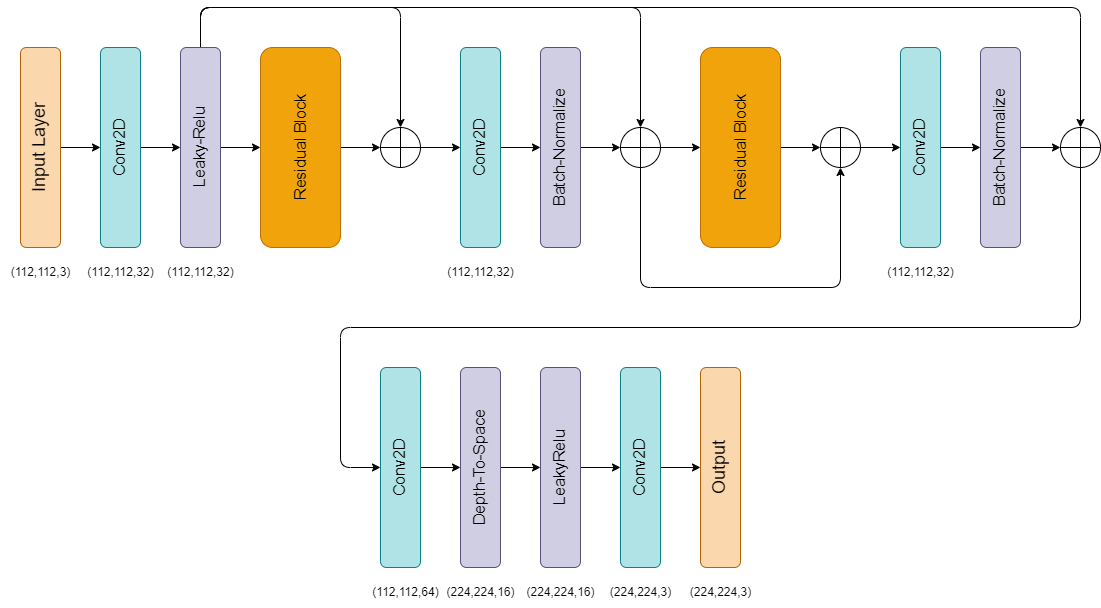

The diagram above was exported from draw.io. Its source (the exported page's mxGraphModel, read from the mxfile embedded in the PNG):
<mxGraphModel dx="1793" dy="1045" grid="1" gridSize="10" guides="1" tooltips="1" connect="1" arrows="1" fold="1" page="1" pageScale="1" pageWidth="1920" pageHeight="1200" math="0" shadow="0">
  <root>
    <mxCell id="0" />
    <mxCell id="1" parent="0" />
    <mxCell id="Wzxiwo7z4lT6W0i9HuDA-39" style="edgeStyle=orthogonalEdgeStyle;rounded=0;orthogonalLoop=1;jettySize=auto;html=1;exitX=0;exitY=0.5;exitDx=0;exitDy=0;entryX=1;entryY=0.5;entryDx=0;entryDy=0;" parent="1" source="Wzxiwo7z4lT6W0i9HuDA-2" target="Wzxiwo7z4lT6W0i9HuDA-8" edge="1">
      <mxGeometry relative="1" as="geometry" />
    </mxCell>
    <mxCell id="Wzxiwo7z4lT6W0i9HuDA-2" value="Input Layer" style="rounded=1;whiteSpace=wrap;html=1;fillColor=#fad7ac;strokeColor=#b46504;align=center;textDirection=vertical-rl;rotation=-180;fontSize=18;" parent="1" vertex="1">
      <mxGeometry x="240" y="400" width="40" height="200" as="geometry" />
    </mxCell>
    <mxCell id="Wzxiwo7z4lT6W0i9HuDA-40" style="edgeStyle=orthogonalEdgeStyle;rounded=0;orthogonalLoop=1;jettySize=auto;html=1;exitX=0;exitY=0.5;exitDx=0;exitDy=0;" parent="1" source="Wzxiwo7z4lT6W0i9HuDA-8" target="Wzxiwo7z4lT6W0i9HuDA-10" edge="1">
      <mxGeometry relative="1" as="geometry" />
    </mxCell>
    <mxCell id="Wzxiwo7z4lT6W0i9HuDA-8" value="&lt;span style=&quot;font-size: 16px;&quot;&gt;Conv2D&lt;/span&gt;" style="rounded=1;whiteSpace=wrap;html=1;fillColor=#b0e3e6;strokeColor=#0e8088;align=center;textDirection=vertical-rl;rotation=-180;" parent="1" vertex="1">
      <mxGeometry x="320" y="400" width="40" height="200" as="geometry" />
    </mxCell>
    <mxCell id="Wzxiwo7z4lT6W0i9HuDA-41" style="edgeStyle=orthogonalEdgeStyle;rounded=0;orthogonalLoop=1;jettySize=auto;html=1;exitX=0;exitY=0.5;exitDx=0;exitDy=0;entryX=0.5;entryY=0;entryDx=0;entryDy=0;" parent="1" source="Wzxiwo7z4lT6W0i9HuDA-10" target="Wzxiwo7z4lT6W0i9HuDA-35" edge="1">
      <mxGeometry relative="1" as="geometry" />
    </mxCell>
    <mxCell id="Wzxiwo7z4lT6W0i9HuDA-43" style="edgeStyle=orthogonalEdgeStyle;rounded=1;orthogonalLoop=1;jettySize=auto;html=1;exitX=0.5;exitY=1;exitDx=0;exitDy=0;entryX=0.5;entryY=0;entryDx=0;entryDy=0;curved=0;" parent="1" source="Wzxiwo7z4lT6W0i9HuDA-10" target="Wzxiwo7z4lT6W0i9HuDA-37" edge="1">
      <mxGeometry relative="1" as="geometry">
        <Array as="points">
          <mxPoint x="420" y="360" />
          <mxPoint x="620" y="360" />
        </Array>
      </mxGeometry>
    </mxCell>
    <mxCell id="Wzxiwo7z4lT6W0i9HuDA-61" style="edgeStyle=orthogonalEdgeStyle;rounded=1;orthogonalLoop=1;jettySize=auto;html=1;exitX=0.5;exitY=1;exitDx=0;exitDy=0;entryX=0.5;entryY=0;entryDx=0;entryDy=0;curved=0;" parent="1" source="Wzxiwo7z4lT6W0i9HuDA-10" target="Wzxiwo7z4lT6W0i9HuDA-48" edge="1">
      <mxGeometry relative="1" as="geometry">
        <Array as="points">
          <mxPoint x="420" y="360" />
          <mxPoint x="860" y="360" />
        </Array>
      </mxGeometry>
    </mxCell>
    <mxCell id="Wzxiwo7z4lT6W0i9HuDA-63" style="edgeStyle=orthogonalEdgeStyle;rounded=1;orthogonalLoop=1;jettySize=auto;html=1;exitX=0.5;exitY=1;exitDx=0;exitDy=0;entryX=0.5;entryY=0;entryDx=0;entryDy=0;curved=0;" parent="1" source="Wzxiwo7z4lT6W0i9HuDA-10" target="Wzxiwo7z4lT6W0i9HuDA-60" edge="1">
      <mxGeometry relative="1" as="geometry">
        <Array as="points">
          <mxPoint x="420" y="360" />
          <mxPoint x="1300" y="360" />
        </Array>
      </mxGeometry>
    </mxCell>
    <mxCell id="Wzxiwo7z4lT6W0i9HuDA-10" value="&lt;span style=&quot;font-size: 16px;&quot;&gt;Leaky-Relu&lt;/span&gt;" style="rounded=1;whiteSpace=wrap;html=1;fillColor=#d0cee2;strokeColor=#56517e;align=center;textDirection=vertical-rl;rotation=-180;" parent="1" vertex="1">
      <mxGeometry x="400" y="400" width="40" height="200" as="geometry" />
    </mxCell>
    <mxCell id="Wzxiwo7z4lT6W0i9HuDA-42" style="edgeStyle=orthogonalEdgeStyle;rounded=0;orthogonalLoop=1;jettySize=auto;html=1;exitX=0.5;exitY=1;exitDx=0;exitDy=0;entryX=0;entryY=0.5;entryDx=0;entryDy=0;" parent="1" source="Wzxiwo7z4lT6W0i9HuDA-35" target="Wzxiwo7z4lT6W0i9HuDA-37" edge="1">
      <mxGeometry relative="1" as="geometry" />
    </mxCell>
    <mxCell id="Wzxiwo7z4lT6W0i9HuDA-35" value="Residual Block" style="rounded=1;whiteSpace=wrap;html=1;rotation=-90;fillColor=#f0a30a;strokeColor=#BD7000;fontColor=#000000;fontSize=16;" parent="1" vertex="1">
      <mxGeometry x="420" y="460" width="200" height="80" as="geometry" />
    </mxCell>
    <mxCell id="Wzxiwo7z4lT6W0i9HuDA-46" style="edgeStyle=orthogonalEdgeStyle;rounded=0;orthogonalLoop=1;jettySize=auto;html=1;exitX=1;exitY=0.5;exitDx=0;exitDy=0;entryX=1;entryY=0.5;entryDx=0;entryDy=0;" parent="1" source="Wzxiwo7z4lT6W0i9HuDA-37" target="Wzxiwo7z4lT6W0i9HuDA-44" edge="1">
      <mxGeometry relative="1" as="geometry" />
    </mxCell>
    <mxCell id="Wzxiwo7z4lT6W0i9HuDA-37" value="" style="shape=orEllipse;perimeter=ellipsePerimeter;whiteSpace=wrap;html=1;backgroundOutline=1;" parent="1" vertex="1">
      <mxGeometry x="600" y="480" width="40" height="40" as="geometry" />
    </mxCell>
    <mxCell id="Wzxiwo7z4lT6W0i9HuDA-47" value="" style="edgeStyle=orthogonalEdgeStyle;rounded=0;orthogonalLoop=1;jettySize=auto;html=1;" parent="1" source="Wzxiwo7z4lT6W0i9HuDA-44" target="Wzxiwo7z4lT6W0i9HuDA-45" edge="1">
      <mxGeometry relative="1" as="geometry" />
    </mxCell>
    <mxCell id="Wzxiwo7z4lT6W0i9HuDA-44" value="&lt;span style=&quot;font-size: 16px;&quot;&gt;Conv2D&lt;/span&gt;" style="rounded=1;whiteSpace=wrap;html=1;fillColor=#b0e3e6;strokeColor=#0e8088;align=center;textDirection=vertical-rl;rotation=-180;" parent="1" vertex="1">
      <mxGeometry x="680" y="400" width="40" height="200" as="geometry" />
    </mxCell>
    <mxCell id="Wzxiwo7z4lT6W0i9HuDA-49" style="edgeStyle=orthogonalEdgeStyle;rounded=0;orthogonalLoop=1;jettySize=auto;html=1;exitX=0;exitY=0.5;exitDx=0;exitDy=0;entryX=0;entryY=0.5;entryDx=0;entryDy=0;" parent="1" source="Wzxiwo7z4lT6W0i9HuDA-45" target="Wzxiwo7z4lT6W0i9HuDA-48" edge="1">
      <mxGeometry relative="1" as="geometry" />
    </mxCell>
    <mxCell id="Wzxiwo7z4lT6W0i9HuDA-45" value="&lt;span style=&quot;font-size: 16px;&quot;&gt;Batch-Normalize&lt;/span&gt;" style="rounded=1;whiteSpace=wrap;html=1;fillColor=#d0cee2;strokeColor=#56517e;align=center;textDirection=vertical-rl;rotation=-180;" parent="1" vertex="1">
      <mxGeometry x="760" y="400" width="40" height="200" as="geometry" />
    </mxCell>
    <mxCell id="Wzxiwo7z4lT6W0i9HuDA-52" style="edgeStyle=orthogonalEdgeStyle;rounded=0;orthogonalLoop=1;jettySize=auto;html=1;exitX=1;exitY=0.5;exitDx=0;exitDy=0;entryX=0.5;entryY=0;entryDx=0;entryDy=0;" parent="1" source="Wzxiwo7z4lT6W0i9HuDA-48" target="Wzxiwo7z4lT6W0i9HuDA-51" edge="1">
      <mxGeometry relative="1" as="geometry" />
    </mxCell>
    <mxCell id="Wzxiwo7z4lT6W0i9HuDA-62" style="edgeStyle=orthogonalEdgeStyle;rounded=1;orthogonalLoop=1;jettySize=auto;html=1;exitX=0.5;exitY=1;exitDx=0;exitDy=0;entryX=0.5;entryY=1;entryDx=0;entryDy=0;curved=0;" parent="1" source="Wzxiwo7z4lT6W0i9HuDA-48" target="Wzxiwo7z4lT6W0i9HuDA-53" edge="1">
      <mxGeometry relative="1" as="geometry">
        <Array as="points">
          <mxPoint x="860" y="640" />
          <mxPoint x="1060" y="640" />
        </Array>
      </mxGeometry>
    </mxCell>
    <mxCell id="Wzxiwo7z4lT6W0i9HuDA-48" value="" style="shape=orEllipse;perimeter=ellipsePerimeter;whiteSpace=wrap;html=1;backgroundOutline=1;" parent="1" vertex="1">
      <mxGeometry x="840" y="480" width="40" height="40" as="geometry" />
    </mxCell>
    <mxCell id="Wzxiwo7z4lT6W0i9HuDA-55" style="edgeStyle=orthogonalEdgeStyle;rounded=0;orthogonalLoop=1;jettySize=auto;html=1;exitX=0.5;exitY=1;exitDx=0;exitDy=0;entryX=0;entryY=0.5;entryDx=0;entryDy=0;" parent="1" source="Wzxiwo7z4lT6W0i9HuDA-51" target="Wzxiwo7z4lT6W0i9HuDA-53" edge="1">
      <mxGeometry relative="1" as="geometry" />
    </mxCell>
    <mxCell id="Wzxiwo7z4lT6W0i9HuDA-51" value="Residual Block" style="rounded=1;whiteSpace=wrap;html=1;rotation=-90;fillColor=#f0a30a;strokeColor=#BD7000;fontColor=#000000;fontSize=16;" parent="1" vertex="1">
      <mxGeometry x="860" y="460" width="200" height="80" as="geometry" />
    </mxCell>
    <mxCell id="Wzxiwo7z4lT6W0i9HuDA-59" style="edgeStyle=orthogonalEdgeStyle;rounded=0;orthogonalLoop=1;jettySize=auto;html=1;exitX=1;exitY=0.5;exitDx=0;exitDy=0;entryX=1;entryY=0.5;entryDx=0;entryDy=0;" parent="1" source="Wzxiwo7z4lT6W0i9HuDA-53" target="Wzxiwo7z4lT6W0i9HuDA-57" edge="1">
      <mxGeometry relative="1" as="geometry" />
    </mxCell>
    <mxCell id="Wzxiwo7z4lT6W0i9HuDA-53" value="" style="shape=orEllipse;perimeter=ellipsePerimeter;whiteSpace=wrap;html=1;backgroundOutline=1;" parent="1" vertex="1">
      <mxGeometry x="1040" y="480" width="40" height="40" as="geometry" />
    </mxCell>
    <mxCell id="Wzxiwo7z4lT6W0i9HuDA-56" value="" style="edgeStyle=orthogonalEdgeStyle;rounded=0;orthogonalLoop=1;jettySize=auto;html=1;" parent="1" source="Wzxiwo7z4lT6W0i9HuDA-57" target="Wzxiwo7z4lT6W0i9HuDA-58" edge="1">
      <mxGeometry relative="1" as="geometry" />
    </mxCell>
    <mxCell id="Wzxiwo7z4lT6W0i9HuDA-57" value="&lt;span style=&quot;font-size: 16px;&quot;&gt;Conv2D&lt;/span&gt;" style="rounded=1;whiteSpace=wrap;html=1;fillColor=#b0e3e6;strokeColor=#0e8088;align=center;textDirection=vertical-rl;rotation=-180;" parent="1" vertex="1">
      <mxGeometry x="1120" y="400" width="40" height="200" as="geometry" />
    </mxCell>
    <mxCell id="Wzxiwo7z4lT6W0i9HuDA-64" style="edgeStyle=orthogonalEdgeStyle;rounded=0;orthogonalLoop=1;jettySize=auto;html=1;exitX=0;exitY=0.5;exitDx=0;exitDy=0;entryX=0;entryY=0.5;entryDx=0;entryDy=0;" parent="1" source="Wzxiwo7z4lT6W0i9HuDA-58" target="Wzxiwo7z4lT6W0i9HuDA-60" edge="1">
      <mxGeometry relative="1" as="geometry" />
    </mxCell>
    <mxCell id="Wzxiwo7z4lT6W0i9HuDA-58" value="&lt;span style=&quot;font-size: 16px;&quot;&gt;Batch-Normalize&lt;/span&gt;" style="rounded=1;whiteSpace=wrap;html=1;fillColor=#d0cee2;strokeColor=#56517e;align=center;textDirection=vertical-rl;rotation=-180;" parent="1" vertex="1">
      <mxGeometry x="1200" y="400" width="40" height="200" as="geometry" />
    </mxCell>
    <mxCell id="5RaPC1KdjXuia8TefXTZ-1" style="edgeStyle=orthogonalEdgeStyle;rounded=1;orthogonalLoop=1;jettySize=auto;html=1;exitX=0.5;exitY=1;exitDx=0;exitDy=0;entryX=1;entryY=0.5;entryDx=0;entryDy=0;curved=0;" edge="1" parent="1" source="Wzxiwo7z4lT6W0i9HuDA-60" target="Wzxiwo7z4lT6W0i9HuDA-65">
      <mxGeometry relative="1" as="geometry">
        <Array as="points">
          <mxPoint x="1300" y="680" />
          <mxPoint x="560" y="680" />
          <mxPoint x="560" y="820" />
        </Array>
      </mxGeometry>
    </mxCell>
    <mxCell id="Wzxiwo7z4lT6W0i9HuDA-60" value="" style="shape=orEllipse;perimeter=ellipsePerimeter;whiteSpace=wrap;html=1;backgroundOutline=1;" parent="1" vertex="1">
      <mxGeometry x="1280" y="480" width="40" height="40" as="geometry" />
    </mxCell>
    <mxCell id="Wzxiwo7z4lT6W0i9HuDA-71" style="edgeStyle=orthogonalEdgeStyle;rounded=0;orthogonalLoop=1;jettySize=auto;html=1;exitX=0;exitY=0.5;exitDx=0;exitDy=0;" parent="1" source="Wzxiwo7z4lT6W0i9HuDA-65" target="Wzxiwo7z4lT6W0i9HuDA-66" edge="1">
      <mxGeometry relative="1" as="geometry" />
    </mxCell>
    <mxCell id="Wzxiwo7z4lT6W0i9HuDA-65" value="&lt;span style=&quot;font-size: 16px;&quot;&gt;Conv2D&lt;/span&gt;" style="rounded=1;whiteSpace=wrap;html=1;fillColor=#b0e3e6;strokeColor=#0e8088;align=center;textDirection=vertical-rl;rotation=-180;" parent="1" vertex="1">
      <mxGeometry x="600" y="720" width="40" height="200" as="geometry" />
    </mxCell>
    <mxCell id="Wzxiwo7z4lT6W0i9HuDA-72" style="edgeStyle=orthogonalEdgeStyle;rounded=0;orthogonalLoop=1;jettySize=auto;html=1;exitX=0;exitY=0.5;exitDx=0;exitDy=0;entryX=1;entryY=0.5;entryDx=0;entryDy=0;" parent="1" source="Wzxiwo7z4lT6W0i9HuDA-66" target="Wzxiwo7z4lT6W0i9HuDA-69" edge="1">
      <mxGeometry relative="1" as="geometry" />
    </mxCell>
    <mxCell id="Wzxiwo7z4lT6W0i9HuDA-66" value="&lt;span style=&quot;font-size: 16px;&quot;&gt;Depth-To-Space&lt;/span&gt;" style="rounded=1;whiteSpace=wrap;html=1;fillColor=#d0cee2;strokeColor=#56517e;align=center;textDirection=vertical-rl;rotation=-180;" parent="1" vertex="1">
      <mxGeometry x="680" y="720" width="40" height="200" as="geometry" />
    </mxCell>
    <mxCell id="Wzxiwo7z4lT6W0i9HuDA-75" value="" style="edgeStyle=orthogonalEdgeStyle;rounded=0;orthogonalLoop=1;jettySize=auto;html=1;" parent="1" source="Wzxiwo7z4lT6W0i9HuDA-68" target="Wzxiwo7z4lT6W0i9HuDA-74" edge="1">
      <mxGeometry relative="1" as="geometry" />
    </mxCell>
    <mxCell id="Wzxiwo7z4lT6W0i9HuDA-68" value="&lt;span style=&quot;font-size: 16px;&quot;&gt;Conv2D&lt;/span&gt;" style="rounded=1;whiteSpace=wrap;html=1;fillColor=#b0e3e6;strokeColor=#0e8088;align=center;textDirection=vertical-rl;rotation=-180;" parent="1" vertex="1">
      <mxGeometry x="840" y="720" width="40" height="200" as="geometry" />
    </mxCell>
    <mxCell id="Wzxiwo7z4lT6W0i9HuDA-73" style="edgeStyle=orthogonalEdgeStyle;rounded=0;orthogonalLoop=1;jettySize=auto;html=1;exitX=0;exitY=0.5;exitDx=0;exitDy=0;entryX=1;entryY=0.5;entryDx=0;entryDy=0;" parent="1" source="Wzxiwo7z4lT6W0i9HuDA-69" target="Wzxiwo7z4lT6W0i9HuDA-68" edge="1">
      <mxGeometry relative="1" as="geometry" />
    </mxCell>
    <mxCell id="Wzxiwo7z4lT6W0i9HuDA-69" value="&lt;span style=&quot;font-size: 16px;&quot;&gt;LeakyRelu&lt;/span&gt;" style="rounded=1;whiteSpace=wrap;html=1;fillColor=#d0cee2;strokeColor=#56517e;align=center;textDirection=vertical-rl;rotation=-180;" parent="1" vertex="1">
      <mxGeometry x="760" y="720" width="40" height="200" as="geometry" />
    </mxCell>
    <mxCell id="Wzxiwo7z4lT6W0i9HuDA-74" value="Output" style="rounded=1;whiteSpace=wrap;html=1;fillColor=#fad7ac;strokeColor=#b46504;align=center;textDirection=vertical-rl;rotation=-180;fontSize=18;" parent="1" vertex="1">
      <mxGeometry x="920" y="720" width="40" height="200" as="geometry" />
    </mxCell>
    <mxCell id="Wzxiwo7z4lT6W0i9HuDA-81" value="(112,112,3)" style="text;html=1;align=center;verticalAlign=middle;resizable=0;points=[];autosize=1;strokeColor=none;fillColor=none;" parent="1" vertex="1">
      <mxGeometry x="220" y="610" width="80" height="30" as="geometry" />
    </mxCell>
    <mxCell id="Wzxiwo7z4lT6W0i9HuDA-82" value="(112,112,32)" style="text;html=1;align=center;verticalAlign=middle;resizable=0;points=[];autosize=1;strokeColor=none;fillColor=none;" parent="1" vertex="1">
      <mxGeometry x="295" y="610" width="90" height="30" as="geometry" />
    </mxCell>
    <mxCell id="Wzxiwo7z4lT6W0i9HuDA-83" value="(112,112,32)" style="text;html=1;align=center;verticalAlign=middle;resizable=0;points=[];autosize=1;strokeColor=none;fillColor=none;" parent="1" vertex="1">
      <mxGeometry x="655" y="610" width="90" height="30" as="geometry" />
    </mxCell>
    <mxCell id="Wzxiwo7z4lT6W0i9HuDA-84" value="(112,112,32)" style="text;html=1;align=center;verticalAlign=middle;resizable=0;points=[];autosize=1;strokeColor=none;fillColor=none;" parent="1" vertex="1">
      <mxGeometry x="1095" y="610" width="90" height="30" as="geometry" />
    </mxCell>
    <mxCell id="Wzxiwo7z4lT6W0i9HuDA-85" value="(112,112,64)" style="text;html=1;align=center;verticalAlign=middle;resizable=0;points=[];autosize=1;strokeColor=none;fillColor=none;" parent="1" vertex="1">
      <mxGeometry x="580" y="930" width="90" height="30" as="geometry" />
    </mxCell>
    <mxCell id="Wzxiwo7z4lT6W0i9HuDA-86" value="(224,224,3)" style="text;html=1;align=center;verticalAlign=middle;resizable=0;points=[];autosize=1;strokeColor=none;fillColor=none;" parent="1" vertex="1">
      <mxGeometry x="820" y="930" width="80" height="30" as="geometry" />
    </mxCell>
    <mxCell id="Wzxiwo7z4lT6W0i9HuDA-87" value="(112,112,32)" style="text;html=1;align=center;verticalAlign=middle;resizable=0;points=[];autosize=1;strokeColor=none;fillColor=none;" parent="1" vertex="1">
      <mxGeometry x="375" y="610" width="90" height="30" as="geometry" />
    </mxCell>
    <mxCell id="Wzxiwo7z4lT6W0i9HuDA-88" value="(224,224,16)" style="text;html=1;align=center;verticalAlign=middle;resizable=0;points=[];autosize=1;strokeColor=none;fillColor=none;" parent="1" vertex="1">
      <mxGeometry x="655" y="930" width="90" height="30" as="geometry" />
    </mxCell>
    <mxCell id="Wzxiwo7z4lT6W0i9HuDA-89" value="(224,224,16)" style="text;html=1;align=center;verticalAlign=middle;resizable=0;points=[];autosize=1;strokeColor=none;fillColor=none;" parent="1" vertex="1">
      <mxGeometry x="735" y="930" width="90" height="30" as="geometry" />
    </mxCell>
    <mxCell id="Wzxiwo7z4lT6W0i9HuDA-90" value="(224,224,3)" style="text;html=1;align=center;verticalAlign=middle;resizable=0;points=[];autosize=1;strokeColor=none;fillColor=none;" parent="1" vertex="1">
      <mxGeometry x="900" y="930" width="80" height="30" as="geometry" />
    </mxCell>
  </root>
</mxGraphModel>